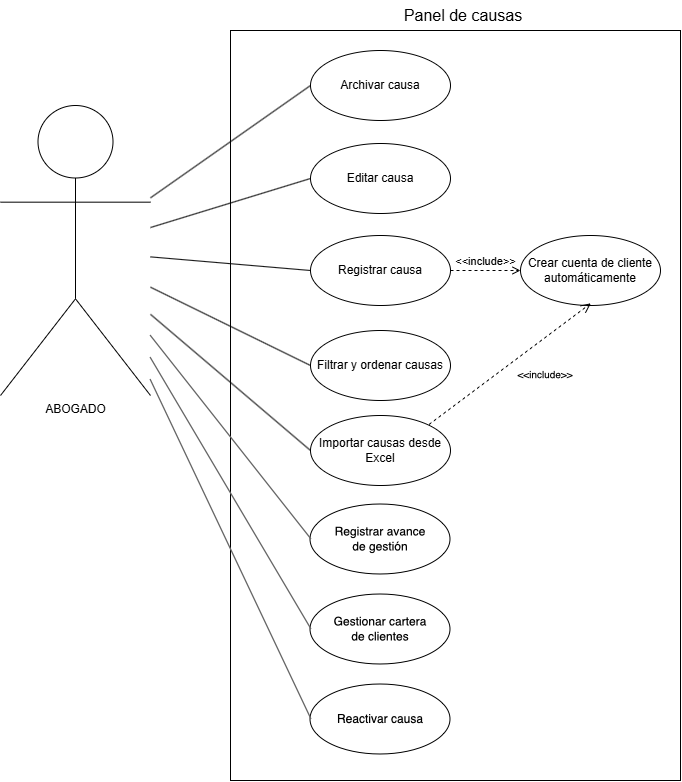

The diagram above was exported from draw.io. Its source (the exported page's mxGraphModel, read from the mxfile embedded in the PNG):
<mxGraphModel dx="813" dy="920" grid="1" gridSize="10" guides="1" tooltips="1" connect="1" arrows="1" fold="1" page="1" pageScale="1" pageWidth="827" pageHeight="1169" background="light-dark(#FFFFFF,#000000)" math="0" shadow="0">
  <root>
    <mxCell id="0" />
    <mxCell id="1" parent="0" />
    <mxCell id="D4loKpHZ95NTxOQJtXkG-98" parent="1" style="shape=umlActor;html=1;verticalLabelPosition=bottom;verticalAlign=top;align=center;" value="ABOGADO" vertex="1">
      <mxGeometry height="290" width="150" x="20" y="375" as="geometry" />
    </mxCell>
    <mxCell id="D4loKpHZ95NTxOQJtXkG-99" parent="1" style="rounded=0;whiteSpace=wrap;html=1;" value="" vertex="1">
      <mxGeometry height="746.0" width="450" x="250" y="300" as="geometry" />
    </mxCell>
    <mxCell id="D4loKpHZ95NTxOQJtXkG-100" parent="1" style="ellipse;whiteSpace=wrap;html=1;" value="Archivar causa" vertex="1">
      <mxGeometry height="70" width="140" x="330" y="320" as="geometry" />
    </mxCell>
    <mxCell id="D4loKpHZ95NTxOQJtXkG-101" parent="1" style="ellipse;whiteSpace=wrap;html=1;" value="Editar causa" vertex="1">
      <mxGeometry height="70" width="140" x="330" y="413" as="geometry" />
    </mxCell>
    <mxCell id="D4loKpHZ95NTxOQJtXkG-102" parent="1" style="ellipse;whiteSpace=wrap;html=1;" value=" Registrar causa" vertex="1">
      <mxGeometry height="70" width="140" x="330" y="505" as="geometry" />
    </mxCell>
    <mxCell id="D4loKpHZ95NTxOQJtXkG-104" edge="1" parent="1" source="D4loKpHZ95NTxOQJtXkG-98" style="edgeStyle=none;html=1;endArrow=none;verticalAlign=bottom;rounded=0;entryX=0;entryY=0.5;entryDx=0;entryDy=0;" target="D4loKpHZ95NTxOQJtXkG-102" value="">
      <mxGeometry relative="1" width="160" as="geometry">
        <mxPoint x="170" y="470" as="sourcePoint" />
        <mxPoint x="330" y="470" as="targetPoint" />
      </mxGeometry>
    </mxCell>
    <mxCell id="D4loKpHZ95NTxOQJtXkG-105" edge="1" parent="1" source="D4loKpHZ95NTxOQJtXkG-98" style="edgeStyle=none;html=1;endArrow=none;verticalAlign=bottom;rounded=0;entryX=0;entryY=0.5;entryDx=0;entryDy=0;" target="D4loKpHZ95NTxOQJtXkG-101" value="">
      <mxGeometry relative="1" width="160" as="geometry">
        <mxPoint x="220" y="575" as="sourcePoint" />
        <mxPoint x="370" y="490" as="targetPoint" />
      </mxGeometry>
    </mxCell>
    <mxCell id="D4loKpHZ95NTxOQJtXkG-106" edge="1" parent="1" source="D4loKpHZ95NTxOQJtXkG-98" style="edgeStyle=none;html=1;endArrow=none;verticalAlign=bottom;rounded=0;entryX=0;entryY=0.5;entryDx=0;entryDy=0;" target="D4loKpHZ95NTxOQJtXkG-100" value="">
      <mxGeometry relative="1" width="160" as="geometry">
        <mxPoint x="280" y="685" as="sourcePoint" />
        <mxPoint x="430" y="600" as="targetPoint" />
      </mxGeometry>
    </mxCell>
    <mxCell id="D4loKpHZ95NTxOQJtXkG-107" parent="1" style="text;html=1;whiteSpace=wrap;strokeColor=none;fillColor=none;align=center;verticalAlign=middle;rounded=0;" value="&lt;font style=&quot;font-size: 16px;&quot;&gt;Panel de causas&lt;/font&gt;" vertex="1">
      <mxGeometry height="30" width="140" x="413" y="270" as="geometry" />
    </mxCell>
    <mxCell id="D4loKpHZ95NTxOQJtXkG-109" parent="1" style="ellipse;whiteSpace=wrap;html=1;" value="Filtrar y ordenar causas" vertex="1">
      <mxGeometry height="70" width="140" x="330" y="600" as="geometry" />
    </mxCell>
    <mxCell id="D4loKpHZ95NTxOQJtXkG-110" parent="1" style="ellipse;whiteSpace=wrap;html=1;" value="Importar causas desde Excel" vertex="1">
      <mxGeometry height="70" width="140" x="330" y="685" as="geometry" />
    </mxCell>
    <mxCell id="D4loKpHZ95NTxOQJtXkG-111" parent="1" style="ellipse;whiteSpace=wrap;html=1;" value="Crear cuenta de cliente automáticamente" vertex="1">
      <mxGeometry height="70" width="140" x="540" y="505" as="geometry" />
    </mxCell>
    <mxCell id="D4loKpHZ95NTxOQJtXkG-112" edge="1" parent="1" source="D4loKpHZ95NTxOQJtXkG-102" style="edgeStyle=none;html=1;endArrow=open;verticalAlign=bottom;dashed=1;labelBackgroundColor=none;rounded=0;entryX=0;entryY=0.5;entryDx=0;entryDy=0;exitX=1;exitY=0.5;exitDx=0;exitDy=0;" target="D4loKpHZ95NTxOQJtXkG-111" value="&amp;lt;&amp;lt;include&amp;gt;&amp;gt;">
      <mxGeometry relative="1" width="160" as="geometry">
        <mxPoint x="420" y="530" as="sourcePoint" />
        <mxPoint x="580" y="530" as="targetPoint" />
      </mxGeometry>
    </mxCell>
    <mxCell id="D4loKpHZ95NTxOQJtXkG-113" edge="1" parent="1" source="D4loKpHZ95NTxOQJtXkG-98" style="edgeStyle=none;html=1;endArrow=none;verticalAlign=bottom;rounded=0;entryX=0;entryY=0.5;entryDx=0;entryDy=0;" target="D4loKpHZ95NTxOQJtXkG-109" value="">
      <mxGeometry relative="1" width="160" as="geometry">
        <mxPoint x="280" y="530" as="sourcePoint" />
        <mxPoint x="440" y="544" as="targetPoint" />
      </mxGeometry>
    </mxCell>
    <mxCell id="D4loKpHZ95NTxOQJtXkG-114" edge="1" parent="1" source="D4loKpHZ95NTxOQJtXkG-98" style="edgeStyle=none;html=1;endArrow=none;verticalAlign=bottom;rounded=0;entryX=0;entryY=0.5;entryDx=0;entryDy=0;" target="D4loKpHZ95NTxOQJtXkG-110" value="">
      <mxGeometry relative="1" width="160" as="geometry">
        <mxPoint x="290" y="660" as="sourcePoint" />
        <mxPoint x="450" y="674" as="targetPoint" />
      </mxGeometry>
    </mxCell>
    <mxCell id="v2-include-importar" edge="1" parent="1" source="D4loKpHZ95NTxOQJtXkG-110" style="edgeStyle=none;html=1;endArrow=open;verticalAlign=bottom;dashed=1;labelBackgroundColor=none;rounded=0;exitX=0.85;exitY=0.15;exitDx=0;exitDy=0;entryX=0.5;entryY=1;entryDx=0;entryDy=0;" target="D4loKpHZ95NTxOQJtXkG-111" value="&amp;lt;&amp;lt;include&amp;gt;&amp;gt;">
      <mxGeometry relative="1" as="geometry" />
    </mxCell>
    <mxCell id="v2d-cu-0" parent="1" style="ellipse;whiteSpace=wrap;html=1;" value="Registrar avance de gestión" vertex="1">
      <mxGeometry height="70" width="140" x="330" y="774" as="geometry" />
    </mxCell>
    <mxCell id="v2d-cu-edge-0" edge="1" parent="1" source="D4loKpHZ95NTxOQJtXkG-98" style="edgeStyle=none;html=1;endArrow=none;verticalAlign=bottom;rounded=0;entryX=0;entryY=0.5;entryDx=0;entryDy=0;" target="v2d-cu-0" value="">
      <mxGeometry relative="1" width="160" as="geometry" />
    </mxCell>
    <mxCell id="v2d-cu-1" parent="1" style="ellipse;whiteSpace=wrap;html=1;" value="Gestionar cartera de clientes" vertex="1">
      <mxGeometry height="70" width="140" x="330" y="864" as="geometry" />
    </mxCell>
    <mxCell id="v2d-cu-edge-1" edge="1" parent="1" source="D4loKpHZ95NTxOQJtXkG-98" style="edgeStyle=none;html=1;endArrow=none;verticalAlign=bottom;rounded=0;entryX=0;entryY=0.5;entryDx=0;entryDy=0;" target="v2d-cu-1" value="">
      <mxGeometry relative="1" width="160" as="geometry" />
    </mxCell>
    <mxCell id="v2d-cu-2" parent="1" style="ellipse;whiteSpace=wrap;html=1;" value="Reactivar causa" vertex="1">
      <mxGeometry height="70" width="140" x="330" y="954" as="geometry" />
    </mxCell>
    <mxCell id="v2d-cu-edge-2" edge="1" parent="1" source="D4loKpHZ95NTxOQJtXkG-98" style="edgeStyle=none;html=1;endArrow=none;verticalAlign=bottom;rounded=0;entryX=0;entryY=0.5;entryDx=0;entryDy=0;" target="v2d-cu-2" value="">
      <mxGeometry relative="1" width="160" as="geometry" />
    </mxCell>
  </root>
</mxGraphModel>